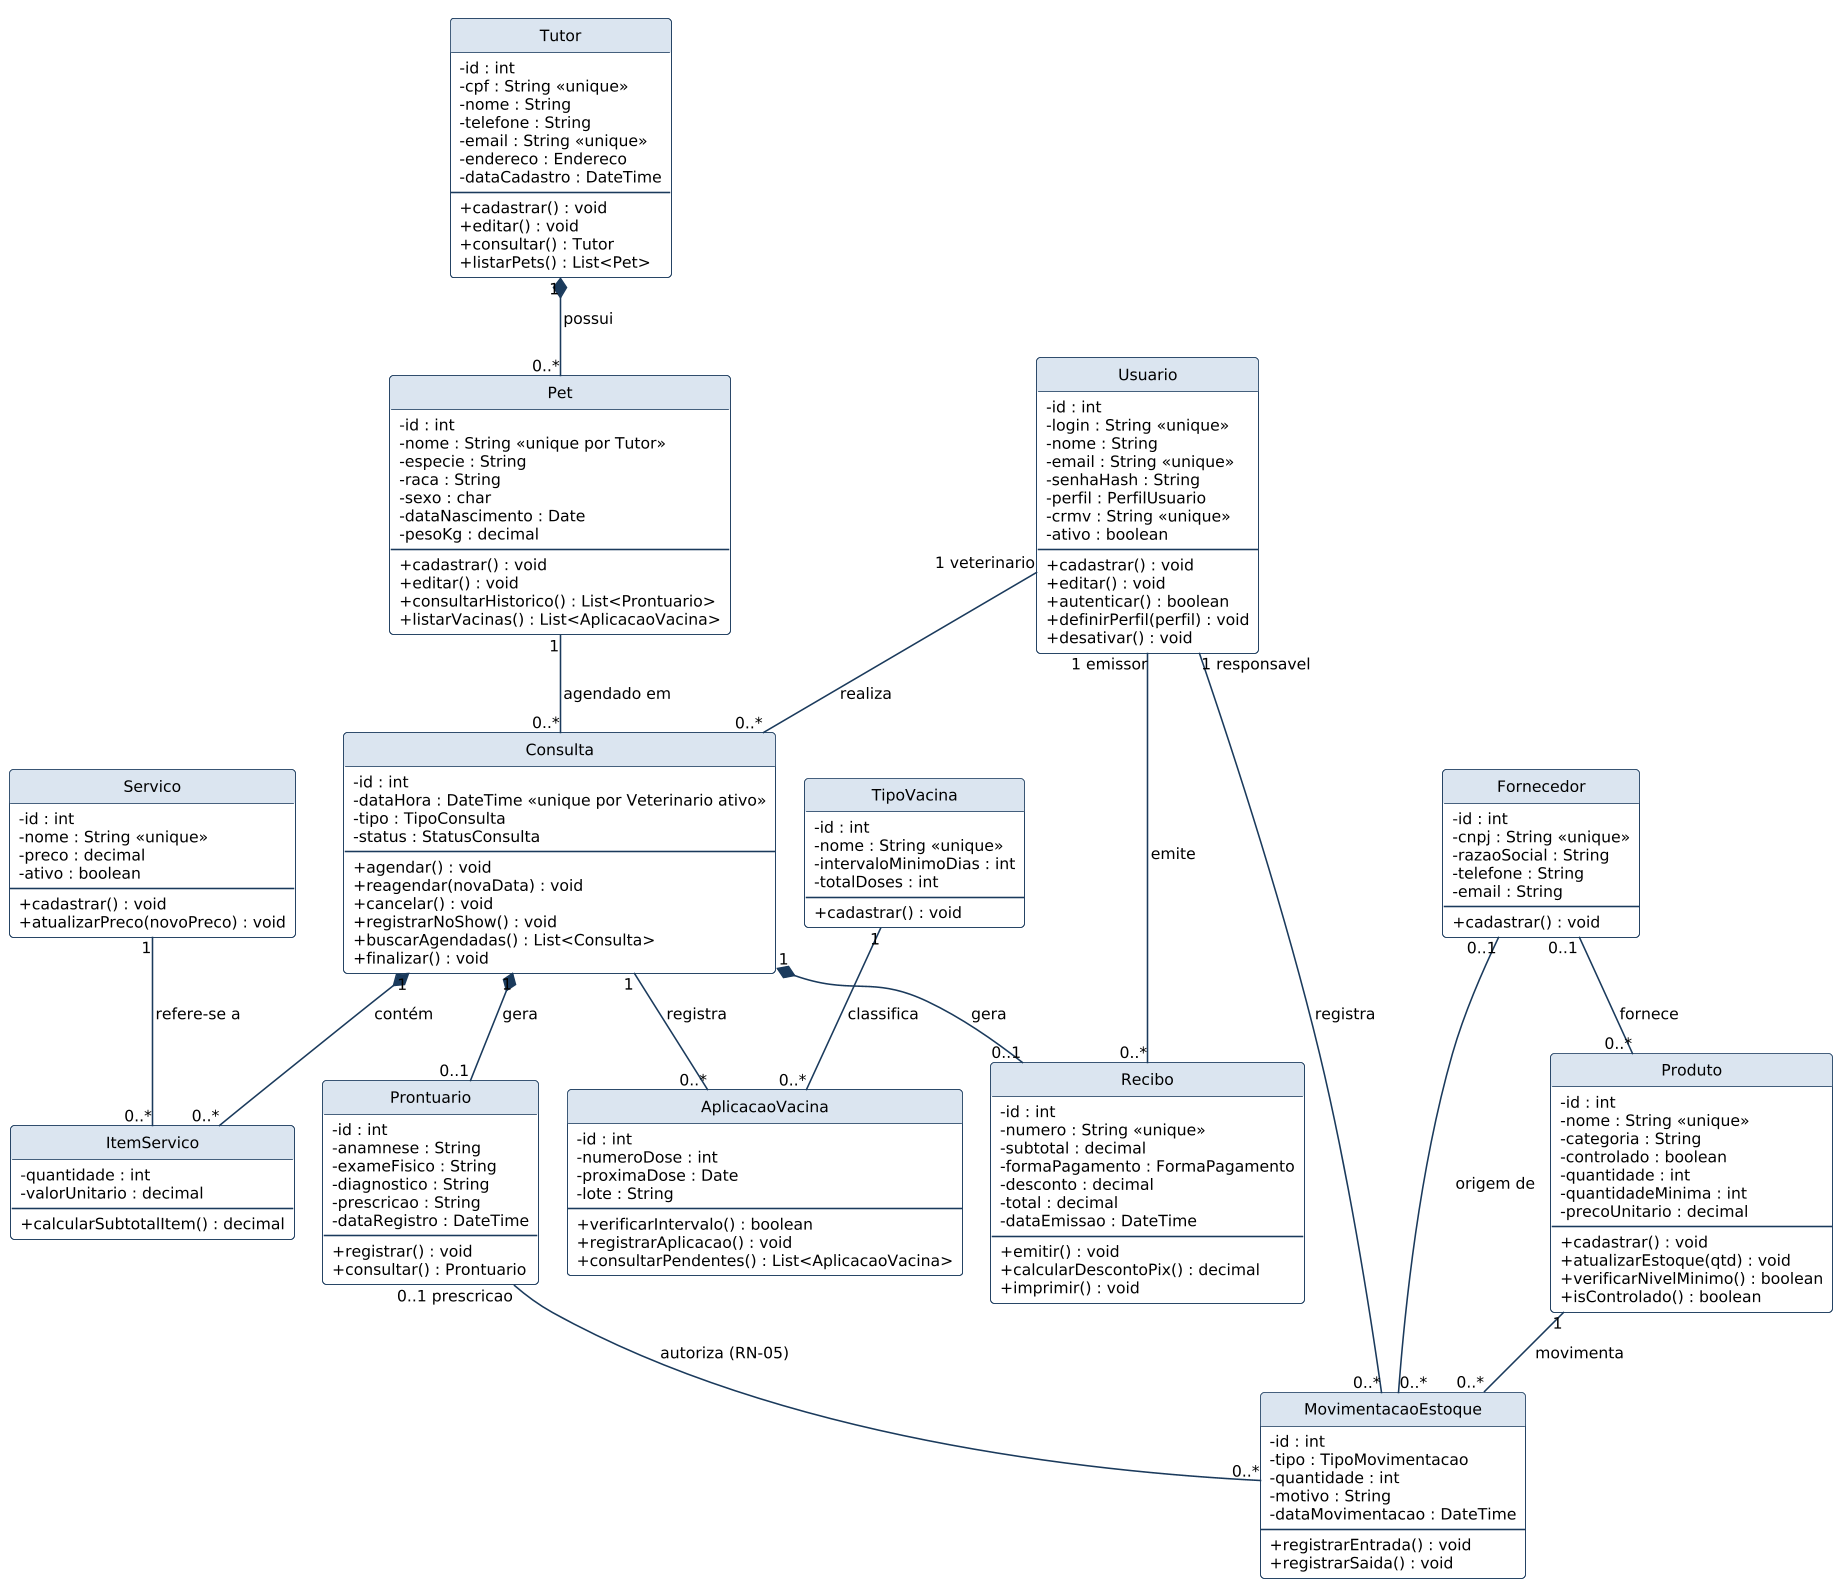

The diagram above was rendered by PlantUML. Its source (embedded in the PNG):
@startuml classes
!pragma layout smetana
set namespaceSeparator none
hide circle
skinparam dpi 150
skinparam shadowing false
skinparam defaultFontName "DejaVu Sans"
skinparam defaultFontSize 10
skinparam classAttributeIconSize 0
skinparam ranksep 50
skinparam nodesep 35
skinparam class {
  BackgroundColor #FFFFFF
  BorderColor #1a3a5c
  HeaderBackgroundColor #dbe5f0
  ArrowColor #1a3a5c
}

class Tutor {
  - id : int
  - cpf : String <<unique>>
  - nome : String
  - telefone : String
  - email : String <<unique>>
  - endereco : Endereco
  - dataCadastro : DateTime
  --
  + cadastrar() : void
  + editar() : void
  + consultar() : Tutor
  + listarPets() : List<Pet>
}

class Pet {
  - id : int
  - nome : String <<unique por Tutor>>
  - especie : String
  - raca : String
  - sexo : char
  - dataNascimento : Date
  - pesoKg : decimal
  --
  + cadastrar() : void
  + editar() : void
  + consultarHistorico() : List<Prontuario>
  + listarVacinas() : List<AplicacaoVacina>
}

class Usuario {
  - id : int
  - login : String <<unique>>
  - nome : String
  - email : String <<unique>>
  - senhaHash : String
  - perfil : PerfilUsuario
  - crmv : String <<unique>>
  - ativo : boolean
  --
  + cadastrar() : void
  + editar() : void
  + autenticar() : boolean
  + definirPerfil(perfil) : void
  + desativar() : void
}

class Consulta {
  - id : int
  - dataHora : DateTime <<unique por Veterinario ativo>>
  - tipo : TipoConsulta
  - status : StatusConsulta
  --
  + agendar() : void
  + reagendar(novaData) : void
  + cancelar() : void
  + registrarNoShow() : void
  + buscarAgendadas() : List<Consulta>
  + finalizar() : void
}

class Servico {
  - id : int
  - nome : String <<unique>>
  - preco : decimal
  - ativo : boolean
  --
  + cadastrar() : void
  + atualizarPreco(novoPreco) : void
}

class ItemServico {
  - quantidade : int
  - valorUnitario : decimal
  --
  + calcularSubtotalItem() : decimal
}

class Prontuario {
  - id : int
  - anamnese : String
  - exameFisico : String
  - diagnostico : String
  - prescricao : String
  - dataRegistro : DateTime
  --
  + registrar() : void
  + consultar() : Prontuario
}

class TipoVacina {
  - id : int
  - nome : String <<unique>>
  - intervaloMinimoDias : int
  - totalDoses : int
  --
  + cadastrar() : void
}

class AplicacaoVacina {
  - id : int
  - numeroDose : int
  - proximaDose : Date
  - lote : String
  --
  + verificarIntervalo() : boolean
  + registrarAplicacao() : void
  + consultarPendentes() : List<AplicacaoVacina>
}

class Recibo {
  - id : int
  - numero : String <<unique>>
  - subtotal : decimal
  - formaPagamento : FormaPagamento
  - desconto : decimal
  - total : decimal
  - dataEmissao : DateTime
  --
  + emitir() : void
  + calcularDescontoPix() : decimal
  + imprimir() : void
}

class Fornecedor {
  - id : int
  - cnpj : String <<unique>>
  - razaoSocial : String
  - telefone : String
  - email : String
  --
  + cadastrar() : void
}

class Produto {
  - id : int
  - nome : String <<unique>>
  - categoria : String
  - controlado : boolean
  - quantidade : int
  - quantidadeMinima : int
  - precoUnitario : decimal
  --
  + cadastrar() : void
  + atualizarEstoque(qtd) : void
  + verificarNivelMinimo() : boolean
  + isControlado() : boolean
}

class MovimentacaoEstoque {
  - id : int
  - tipo : TipoMovimentacao
  - quantidade : int
  - motivo : String
  - dataMovimentacao : DateTime
  --
  + registrarEntrada() : void
  + registrarSaida() : void
}

Tutor "1" *-- "0..*" Pet : possui >
Pet "1" -- "0..*" Consulta : agendado em >
Usuario "1 veterinario" -- "0..*" Consulta : realiza >
Consulta "1" *-- "0..*" ItemServico : contém >
Servico "1" -- "0..*" ItemServico : refere-se a <
Consulta "1" *-- "0..1" Prontuario : gera >
Consulta "1" *-- "0..1" Recibo : gera >
Usuario "1 emissor" -- "0..*" Recibo : emite >
Consulta "1" -- "0..*" AplicacaoVacina : registra >
TipoVacina "1" -- "0..*" AplicacaoVacina : classifica >
Fornecedor "0..1" -- "0..*" Produto : fornece >
Produto "1" -- "0..*" MovimentacaoEstoque : movimenta <
Usuario "1 responsavel" -- "0..*" MovimentacaoEstoque : registra >
Fornecedor "0..1" -- "0..*" MovimentacaoEstoque : origem de >
Prontuario "0..1 prescricao" -- "0..*" MovimentacaoEstoque : autoriza (RN-05) >

@enduml